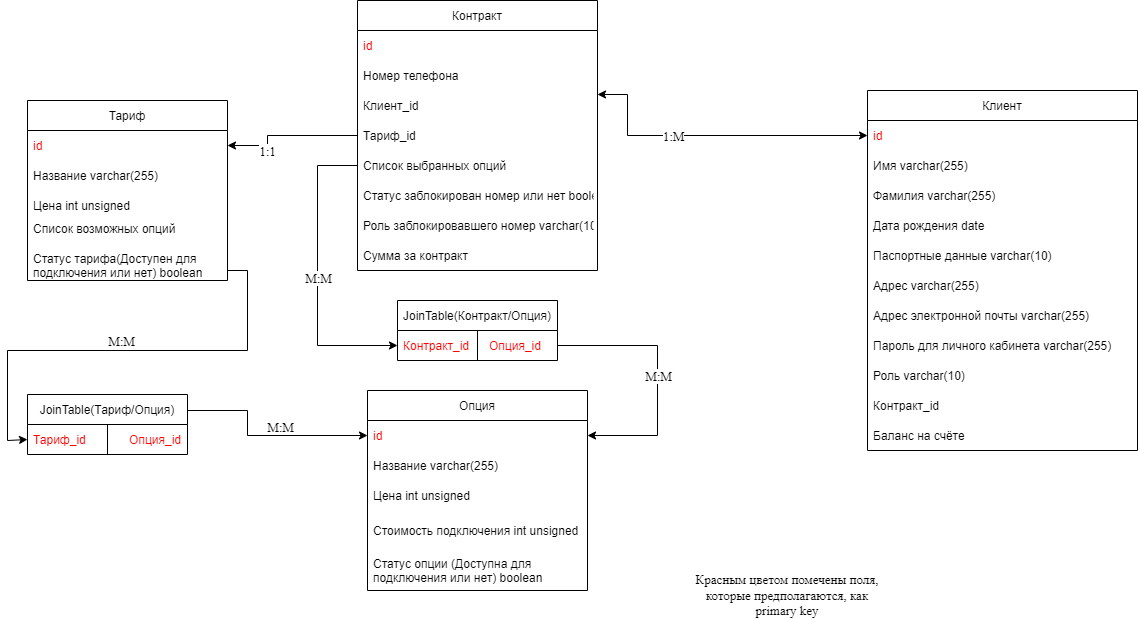

The diagram above was exported from draw.io. Its source (the exported page's mxGraphModel, read from the mxfile embedded in the PNG):
<mxGraphModel dx="1422" dy="794" grid="1" gridSize="10" guides="1" tooltips="1" connect="1" arrows="1" fold="1" page="1" pageScale="1" pageWidth="1169" pageHeight="827" math="0" shadow="0">
  <root>
    <mxCell id="0" />
    <mxCell id="1" parent="0" />
    <mxCell id="UcV1_nssMmO8GyYKhqzC-1" value="Тариф" style="swimlane;fontStyle=0;childLayout=stackLayout;horizontal=1;startSize=30;horizontalStack=0;resizeParent=1;resizeParentMax=0;resizeLast=0;collapsible=1;marginBottom=0;" parent="1" vertex="1">
      <mxGeometry x="40" y="120" width="200" height="180" as="geometry">
        <mxRectangle x="80" y="160" width="70" height="30" as="alternateBounds" />
      </mxGeometry>
    </mxCell>
    <mxCell id="UcV1_nssMmO8GyYKhqzC-11" value="id" style="text;strokeColor=none;fillColor=none;align=left;verticalAlign=middle;spacingLeft=4;spacingRight=4;overflow=hidden;points=[[0,0.5],[1,0.5]];portConstraint=eastwest;rotatable=0;fontStyle=0;fontColor=#FF0000;" parent="UcV1_nssMmO8GyYKhqzC-1" vertex="1">
      <mxGeometry y="30" width="200" height="30" as="geometry" />
    </mxCell>
    <mxCell id="UcV1_nssMmO8GyYKhqzC-2" value="Название varchar(255)" style="text;strokeColor=none;fillColor=none;align=left;verticalAlign=middle;spacingLeft=4;spacingRight=4;overflow=hidden;points=[[0,0.5],[1,0.5]];portConstraint=eastwest;rotatable=0;fontStyle=0;fontColor=#000000;" parent="UcV1_nssMmO8GyYKhqzC-1" vertex="1">
      <mxGeometry y="60" width="200" height="30" as="geometry" />
    </mxCell>
    <mxCell id="UcV1_nssMmO8GyYKhqzC-3" value="Цена int unsigned" style="text;strokeColor=none;fillColor=none;align=left;verticalAlign=middle;spacingLeft=4;spacingRight=4;overflow=hidden;points=[[0,0.5],[1,0.5]];portConstraint=eastwest;rotatable=0;" parent="UcV1_nssMmO8GyYKhqzC-1" vertex="1">
      <mxGeometry y="90" width="200" height="30" as="geometry" />
    </mxCell>
    <mxCell id="UcV1_nssMmO8GyYKhqzC-4" value="Список возможных опций&#10;" style="text;strokeColor=none;fillColor=none;align=left;verticalAlign=middle;spacingLeft=4;spacingRight=4;overflow=hidden;points=[[0,0.5],[1,0.5]];portConstraint=eastwest;rotatable=0;" parent="UcV1_nssMmO8GyYKhqzC-1" vertex="1">
      <mxGeometry y="120" width="200" height="30" as="geometry" />
    </mxCell>
    <mxCell id="wZ48dQEKx8HM8UTi0OTV-1" value="Статус тарифа(Доступен для &#10;подключения или нет) boolean" style="text;strokeColor=none;fillColor=none;align=left;verticalAlign=middle;spacingLeft=4;spacingRight=4;overflow=hidden;points=[[0,0.5],[1,0.5]];portConstraint=eastwest;rotatable=0;" parent="UcV1_nssMmO8GyYKhqzC-1" vertex="1">
      <mxGeometry y="150" width="200" height="30" as="geometry" />
    </mxCell>
    <mxCell id="UcV1_nssMmO8GyYKhqzC-6" value="Опция" style="swimlane;fontStyle=0;childLayout=stackLayout;horizontal=1;startSize=30;horizontalStack=0;resizeParent=1;resizeParentMax=0;resizeLast=0;collapsible=1;marginBottom=0;fontColor=#000000;" parent="1" vertex="1">
      <mxGeometry x="380" y="410" width="220" height="200" as="geometry" />
    </mxCell>
    <mxCell id="UcV1_nssMmO8GyYKhqzC-7" value="id" style="text;strokeColor=none;fillColor=none;align=left;verticalAlign=middle;spacingLeft=4;spacingRight=4;overflow=hidden;points=[[0,0.5],[1,0.5]];portConstraint=eastwest;rotatable=0;fontColor=#FF0000;" parent="UcV1_nssMmO8GyYKhqzC-6" vertex="1">
      <mxGeometry y="30" width="220" height="30" as="geometry" />
    </mxCell>
    <mxCell id="UcV1_nssMmO8GyYKhqzC-8" value="Название varchar(255)" style="text;strokeColor=none;fillColor=none;align=left;verticalAlign=middle;spacingLeft=4;spacingRight=4;overflow=hidden;points=[[0,0.5],[1,0.5]];portConstraint=eastwest;rotatable=0;fontColor=#000000;" parent="UcV1_nssMmO8GyYKhqzC-6" vertex="1">
      <mxGeometry y="60" width="220" height="30" as="geometry" />
    </mxCell>
    <mxCell id="UcV1_nssMmO8GyYKhqzC-9" value="Цена int unsigned" style="text;strokeColor=none;fillColor=none;align=left;verticalAlign=middle;spacingLeft=4;spacingRight=4;overflow=hidden;points=[[0,0.5],[1,0.5]];portConstraint=eastwest;rotatable=0;fontColor=#000000;" parent="UcV1_nssMmO8GyYKhqzC-6" vertex="1">
      <mxGeometry y="90" width="220" height="30" as="geometry" />
    </mxCell>
    <mxCell id="UcV1_nssMmO8GyYKhqzC-10" value="Стоимость подключения int unsigned" style="text;strokeColor=none;fillColor=none;align=left;verticalAlign=middle;spacingLeft=4;spacingRight=4;overflow=hidden;points=[[0,0.5],[1,0.5]];portConstraint=eastwest;rotatable=0;fontColor=#000000;" parent="UcV1_nssMmO8GyYKhqzC-6" vertex="1">
      <mxGeometry y="120" width="220" height="40" as="geometry" />
    </mxCell>
    <mxCell id="wZ48dQEKx8HM8UTi0OTV-3" value="Статус опции (Доступна для&#10;подключения или нет) boolean" style="text;strokeColor=none;fillColor=none;align=left;verticalAlign=middle;spacingLeft=4;spacingRight=4;overflow=hidden;points=[[0,0.5],[1,0.5]];portConstraint=eastwest;rotatable=0;fontColor=#000000;" parent="UcV1_nssMmO8GyYKhqzC-6" vertex="1">
      <mxGeometry y="160" width="220" height="40" as="geometry" />
    </mxCell>
    <mxCell id="UcV1_nssMmO8GyYKhqzC-13" value="Клиент" style="swimlane;fontStyle=0;childLayout=stackLayout;horizontal=1;startSize=30;horizontalStack=0;resizeParent=1;resizeParentMax=0;resizeLast=0;collapsible=1;marginBottom=0;fontColor=#000000;" parent="1" vertex="1">
      <mxGeometry x="880" y="110" width="270" height="360" as="geometry" />
    </mxCell>
    <mxCell id="UcV1_nssMmO8GyYKhqzC-14" value="id" style="text;strokeColor=none;fillColor=none;align=left;verticalAlign=middle;spacingLeft=4;spacingRight=4;overflow=hidden;points=[[0,0.5],[1,0.5]];portConstraint=eastwest;rotatable=0;fontColor=#FF0000;" parent="UcV1_nssMmO8GyYKhqzC-13" vertex="1">
      <mxGeometry y="30" width="270" height="30" as="geometry" />
    </mxCell>
    <mxCell id="UcV1_nssMmO8GyYKhqzC-15" value="Имя varchar(255)" style="text;strokeColor=none;fillColor=none;align=left;verticalAlign=middle;spacingLeft=4;spacingRight=4;overflow=hidden;points=[[0,0.5],[1,0.5]];portConstraint=eastwest;rotatable=0;fontColor=#000000;" parent="UcV1_nssMmO8GyYKhqzC-13" vertex="1">
      <mxGeometry y="60" width="270" height="30" as="geometry" />
    </mxCell>
    <mxCell id="UcV1_nssMmO8GyYKhqzC-16" value="Фамилия varchar(255)" style="text;strokeColor=none;fillColor=none;align=left;verticalAlign=middle;spacingLeft=4;spacingRight=4;overflow=hidden;points=[[0,0.5],[1,0.5]];portConstraint=eastwest;rotatable=0;fontColor=#000000;" parent="UcV1_nssMmO8GyYKhqzC-13" vertex="1">
      <mxGeometry y="90" width="270" height="30" as="geometry" />
    </mxCell>
    <mxCell id="UcV1_nssMmO8GyYKhqzC-17" value="Дата рождения date" style="text;strokeColor=none;fillColor=none;align=left;verticalAlign=middle;spacingLeft=4;spacingRight=4;overflow=hidden;points=[[0,0.5],[1,0.5]];portConstraint=eastwest;rotatable=0;fontColor=#000000;" parent="UcV1_nssMmO8GyYKhqzC-13" vertex="1">
      <mxGeometry y="120" width="270" height="30" as="geometry" />
    </mxCell>
    <mxCell id="UcV1_nssMmO8GyYKhqzC-18" value="Паспортные данные varchar(10)" style="text;strokeColor=none;fillColor=none;align=left;verticalAlign=middle;spacingLeft=4;spacingRight=4;overflow=hidden;points=[[0,0.5],[1,0.5]];portConstraint=eastwest;rotatable=0;fontColor=#000000;" parent="UcV1_nssMmO8GyYKhqzC-13" vertex="1">
      <mxGeometry y="150" width="270" height="30" as="geometry" />
    </mxCell>
    <mxCell id="UcV1_nssMmO8GyYKhqzC-19" value="Адрес varchar(255)" style="text;strokeColor=none;fillColor=none;align=left;verticalAlign=middle;spacingLeft=4;spacingRight=4;overflow=hidden;points=[[0,0.5],[1,0.5]];portConstraint=eastwest;rotatable=0;fontColor=#000000;" parent="UcV1_nssMmO8GyYKhqzC-13" vertex="1">
      <mxGeometry y="180" width="270" height="30" as="geometry" />
    </mxCell>
    <mxCell id="UcV1_nssMmO8GyYKhqzC-21" value="Адрес электронной почты varchar(255)" style="text;strokeColor=none;fillColor=none;align=left;verticalAlign=middle;spacingLeft=4;spacingRight=4;overflow=hidden;points=[[0,0.5],[1,0.5]];portConstraint=eastwest;rotatable=0;fontColor=#000000;" parent="UcV1_nssMmO8GyYKhqzC-13" vertex="1">
      <mxGeometry y="210" width="270" height="30" as="geometry" />
    </mxCell>
    <mxCell id="UcV1_nssMmO8GyYKhqzC-22" value="Пароль для личного кабинета varchar(255)" style="text;strokeColor=none;fillColor=none;align=left;verticalAlign=middle;spacingLeft=4;spacingRight=4;overflow=hidden;points=[[0,0.5],[1,0.5]];portConstraint=eastwest;rotatable=0;fontColor=#000000;" parent="UcV1_nssMmO8GyYKhqzC-13" vertex="1">
      <mxGeometry y="240" width="270" height="30" as="geometry" />
    </mxCell>
    <mxCell id="6j1Vst11DGFJmbpXTrIt-2" value="Роль varchar(10)" style="text;strokeColor=none;fillColor=none;align=left;verticalAlign=middle;spacingLeft=4;spacingRight=4;overflow=hidden;points=[[0,0.5],[1,0.5]];portConstraint=eastwest;rotatable=0;fontColor=#000000;" vertex="1" parent="UcV1_nssMmO8GyYKhqzC-13">
      <mxGeometry y="270" width="270" height="30" as="geometry" />
    </mxCell>
    <mxCell id="N55jdt3Cgpp_XiLqLx8C-1" value="Контракт_id" style="text;strokeColor=none;fillColor=none;align=left;verticalAlign=middle;spacingLeft=4;spacingRight=4;overflow=hidden;points=[[0,0.5],[1,0.5]];portConstraint=eastwest;rotatable=0;fontColor=#000000;" parent="UcV1_nssMmO8GyYKhqzC-13" vertex="1">
      <mxGeometry y="300" width="270" height="30" as="geometry" />
    </mxCell>
    <mxCell id="kWiKCulLxyDQduIQSwrA-12" value="Баланс на счёте" style="text;strokeColor=none;fillColor=none;align=left;verticalAlign=middle;spacingLeft=4;spacingRight=4;overflow=hidden;points=[[0,0.5],[1,0.5]];portConstraint=eastwest;rotatable=0;fontColor=#000000;" parent="UcV1_nssMmO8GyYKhqzC-13" vertex="1">
      <mxGeometry y="330" width="270" height="30" as="geometry" />
    </mxCell>
    <mxCell id="UcV1_nssMmO8GyYKhqzC-23" value="Контракт" style="swimlane;fontStyle=0;childLayout=stackLayout;horizontal=1;startSize=30;horizontalStack=0;resizeParent=1;resizeParentMax=0;resizeLast=0;collapsible=1;marginBottom=0;fontColor=#000000;" parent="1" vertex="1">
      <mxGeometry x="370" y="20" width="240" height="270" as="geometry" />
    </mxCell>
    <mxCell id="CYBfg88U7pXuOJkZs-CA-1" value="id" style="text;strokeColor=none;fillColor=none;align=left;verticalAlign=middle;spacingLeft=4;spacingRight=4;overflow=hidden;points=[[0,0.5],[1,0.5]];portConstraint=eastwest;rotatable=0;fontColor=#FF0000;" parent="UcV1_nssMmO8GyYKhqzC-23" vertex="1">
      <mxGeometry y="30" width="240" height="30" as="geometry" />
    </mxCell>
    <mxCell id="kWiKCulLxyDQduIQSwrA-1" value="Номер телефона" style="text;strokeColor=none;fillColor=none;align=left;verticalAlign=middle;spacingLeft=4;spacingRight=4;overflow=hidden;points=[[0,0.5],[1,0.5]];portConstraint=eastwest;rotatable=0;fontColor=#000000;" parent="UcV1_nssMmO8GyYKhqzC-23" vertex="1">
      <mxGeometry y="60" width="240" height="30" as="geometry" />
    </mxCell>
    <mxCell id="UcV1_nssMmO8GyYKhqzC-24" value="Клиент_id" style="text;strokeColor=none;fillColor=none;align=left;verticalAlign=middle;spacingLeft=4;spacingRight=4;overflow=hidden;points=[[0,0.5],[1,0.5]];portConstraint=eastwest;rotatable=0;fontColor=#000000;" parent="UcV1_nssMmO8GyYKhqzC-23" vertex="1">
      <mxGeometry y="90" width="240" height="30" as="geometry" />
    </mxCell>
    <mxCell id="UcV1_nssMmO8GyYKhqzC-25" value="Тариф_id" style="text;strokeColor=none;fillColor=none;align=left;verticalAlign=middle;spacingLeft=4;spacingRight=4;overflow=hidden;points=[[0,0.5],[1,0.5]];portConstraint=eastwest;rotatable=0;fontColor=#000000;" parent="UcV1_nssMmO8GyYKhqzC-23" vertex="1">
      <mxGeometry y="120" width="240" height="30" as="geometry" />
    </mxCell>
    <mxCell id="UcV1_nssMmO8GyYKhqzC-26" value="Список выбранных опций" style="text;strokeColor=none;fillColor=none;align=left;verticalAlign=middle;spacingLeft=4;spacingRight=4;overflow=hidden;points=[[0,0.5],[1,0.5]];portConstraint=eastwest;rotatable=0;fontColor=#000000;" parent="UcV1_nssMmO8GyYKhqzC-23" vertex="1">
      <mxGeometry y="150" width="240" height="30" as="geometry" />
    </mxCell>
    <mxCell id="kWiKCulLxyDQduIQSwrA-5" value="Статус заблокирован номер или нет boolean" style="text;strokeColor=none;fillColor=none;align=left;verticalAlign=middle;spacingLeft=4;spacingRight=4;overflow=hidden;points=[[0,0.5],[1,0.5]];portConstraint=eastwest;rotatable=0;fontColor=#000000;" parent="UcV1_nssMmO8GyYKhqzC-23" vertex="1">
      <mxGeometry y="180" width="240" height="30" as="geometry" />
    </mxCell>
    <mxCell id="qL50RhVsiI7w0C-hq1nc-1" value="Роль заблокировавшего номер varchar(10)" style="text;strokeColor=none;fillColor=none;align=left;verticalAlign=middle;spacingLeft=4;spacingRight=4;overflow=hidden;points=[[0,0.5],[1,0.5]];portConstraint=eastwest;rotatable=0;fontColor=#000000;" parent="UcV1_nssMmO8GyYKhqzC-23" vertex="1">
      <mxGeometry y="210" width="240" height="30" as="geometry" />
    </mxCell>
    <mxCell id="kWiKCulLxyDQduIQSwrA-13" value="Сумма за контракт" style="text;strokeColor=none;fillColor=none;align=left;verticalAlign=middle;spacingLeft=4;spacingRight=4;overflow=hidden;points=[[0,0.5],[1,0.5]];portConstraint=eastwest;rotatable=0;fontColor=#000000;" parent="UcV1_nssMmO8GyYKhqzC-23" vertex="1">
      <mxGeometry y="240" width="240" height="30" as="geometry" />
    </mxCell>
    <mxCell id="UcV1_nssMmO8GyYKhqzC-28" value="" style="endArrow=none;startArrow=classic;html=1;rounded=0;fontColor=#FF0000;exitX=1;exitY=0.5;exitDx=0;exitDy=0;entryX=0;entryY=0.5;entryDx=0;entryDy=0;fontFamily=Times New Roman;fontSize=13;edgeStyle=orthogonalEdgeStyle;startFill=1;endFill=0;" parent="1" source="UcV1_nssMmO8GyYKhqzC-11" target="UcV1_nssMmO8GyYKhqzC-25" edge="1">
      <mxGeometry width="50" height="50" relative="1" as="geometry">
        <mxPoint x="240" y="270" as="sourcePoint" />
        <mxPoint x="290" y="220" as="targetPoint" />
        <Array as="points">
          <mxPoint x="280" y="165" />
          <mxPoint x="280" y="155" />
        </Array>
      </mxGeometry>
    </mxCell>
    <mxCell id="UcV1_nssMmO8GyYKhqzC-33" value="1:1" style="edgeLabel;html=1;align=center;verticalAlign=middle;resizable=0;points=[];fontSize=13;fontFamily=Times New Roman;fontColor=#000000;" parent="1" vertex="1" connectable="0">
      <mxGeometry x="279" y="170" as="geometry" />
    </mxCell>
    <mxCell id="UcV1_nssMmO8GyYKhqzC-36" value="Красным цветом помечены поля, которые предполагаются, как primary key" style="text;html=1;strokeColor=none;fillColor=none;align=center;verticalAlign=middle;whiteSpace=wrap;rounded=0;fontFamily=Times New Roman;fontSize=13;fontColor=#000000;" parent="1" vertex="1">
      <mxGeometry x="700" y="600" width="200" height="30" as="geometry" />
    </mxCell>
    <mxCell id="hKH7aqTrO8LSJpPbTbE7-2" value="" style="endArrow=classic;html=1;rounded=0;entryX=0;entryY=0.5;entryDx=0;entryDy=0;edgeStyle=orthogonalEdgeStyle;fontFamily=Times New Roman;exitX=0;exitY=0.5;exitDx=0;exitDy=0;" parent="1" source="UcV1_nssMmO8GyYKhqzC-26" target="TYwUsQ7G4lV1V2yOC8a2-8" edge="1">
      <mxGeometry width="50" height="50" relative="1" as="geometry">
        <mxPoint x="340" y="300" as="sourcePoint" />
        <mxPoint x="360" y="310" as="targetPoint" />
        <Array as="points">
          <mxPoint x="330" y="185" />
          <mxPoint x="330" y="365" />
        </Array>
      </mxGeometry>
    </mxCell>
    <mxCell id="hKH7aqTrO8LSJpPbTbE7-3" value="&lt;font style=&quot;font-size: 13px&quot;&gt;M:M&lt;/font&gt;" style="edgeLabel;html=1;align=center;verticalAlign=middle;resizable=0;points=[];fontFamily=Times New Roman;" parent="hKH7aqTrO8LSJpPbTbE7-2" vertex="1" connectable="0">
      <mxGeometry x="0.0982" y="-4" relative="1" as="geometry">
        <mxPoint x="4" y="-13" as="offset" />
      </mxGeometry>
    </mxCell>
    <mxCell id="TYwUsQ7G4lV1V2yOC8a2-1" value="JoinTable(Тариф/Опция)" style="swimlane;fontStyle=0;childLayout=stackLayout;horizontal=1;startSize=30;horizontalStack=0;resizeParent=1;resizeParentMax=0;resizeLast=0;collapsible=1;marginBottom=0;" parent="1" vertex="1">
      <mxGeometry x="40" y="414" width="160" height="60" as="geometry">
        <mxRectangle x="80" y="160" width="70" height="30" as="alternateBounds" />
      </mxGeometry>
    </mxCell>
    <mxCell id="TYwUsQ7G4lV1V2yOC8a2-2" value="Тариф_id             Опция_id" style="text;strokeColor=none;fillColor=none;align=left;verticalAlign=middle;spacingLeft=4;spacingRight=4;overflow=hidden;points=[[0,0.5],[1,0.5]];portConstraint=eastwest;rotatable=0;fontStyle=0;fontColor=#FF0000;" parent="TYwUsQ7G4lV1V2yOC8a2-1" vertex="1">
      <mxGeometry y="30" width="160" height="30" as="geometry" />
    </mxCell>
    <mxCell id="TYwUsQ7G4lV1V2yOC8a2-6" value="" style="endArrow=none;html=1;rounded=0;entryX=0.5;entryY=0.033;entryDx=0;entryDy=0;entryPerimeter=0;" parent="TYwUsQ7G4lV1V2yOC8a2-1" edge="1">
      <mxGeometry width="50" height="50" relative="1" as="geometry">
        <mxPoint x="80" y="60" as="sourcePoint" />
        <mxPoint x="80" y="30" as="targetPoint" />
      </mxGeometry>
    </mxCell>
    <mxCell id="TYwUsQ7G4lV1V2yOC8a2-7" value="JoinTable(Контракт/Опция)" style="swimlane;fontStyle=0;childLayout=stackLayout;horizontal=1;startSize=30;horizontalStack=0;resizeParent=1;resizeParentMax=0;resizeLast=0;collapsible=1;marginBottom=0;" parent="1" vertex="1">
      <mxGeometry x="410" y="320" width="160" height="60" as="geometry">
        <mxRectangle x="80" y="160" width="70" height="30" as="alternateBounds" />
      </mxGeometry>
    </mxCell>
    <mxCell id="TYwUsQ7G4lV1V2yOC8a2-8" value="Контракт_id      Опция_id" style="text;strokeColor=none;fillColor=none;align=left;verticalAlign=middle;spacingLeft=4;spacingRight=4;overflow=hidden;points=[[0,0.5],[1,0.5]];portConstraint=eastwest;rotatable=0;fontStyle=0;fontColor=#FF0000;" parent="TYwUsQ7G4lV1V2yOC8a2-7" vertex="1">
      <mxGeometry y="30" width="160" height="30" as="geometry" />
    </mxCell>
    <mxCell id="TYwUsQ7G4lV1V2yOC8a2-9" value="" style="endArrow=none;html=1;rounded=0;entryX=0.5;entryY=0.033;entryDx=0;entryDy=0;entryPerimeter=0;" parent="TYwUsQ7G4lV1V2yOC8a2-7" edge="1">
      <mxGeometry width="50" height="50" relative="1" as="geometry">
        <mxPoint x="80" y="60" as="sourcePoint" />
        <mxPoint x="80" y="30" as="targetPoint" />
      </mxGeometry>
    </mxCell>
    <mxCell id="TYwUsQ7G4lV1V2yOC8a2-10" value="" style="endArrow=classic;html=1;rounded=0;entryX=1;entryY=0.5;entryDx=0;entryDy=0;edgeStyle=orthogonalEdgeStyle;fontFamily=Times New Roman;exitX=1;exitY=0.5;exitDx=0;exitDy=0;" parent="1" source="TYwUsQ7G4lV1V2yOC8a2-8" target="UcV1_nssMmO8GyYKhqzC-7" edge="1">
      <mxGeometry width="50" height="50" relative="1" as="geometry">
        <mxPoint x="340" y="419.9999999999999" as="sourcePoint" />
        <mxPoint x="360" y="510" as="targetPoint" />
        <Array as="points">
          <mxPoint x="670" y="365" />
          <mxPoint x="670" y="455" />
        </Array>
      </mxGeometry>
    </mxCell>
    <mxCell id="TYwUsQ7G4lV1V2yOC8a2-11" value="&lt;font style=&quot;font-size: 13px&quot;&gt;M:M&lt;/font&gt;" style="edgeLabel;html=1;align=center;verticalAlign=middle;resizable=0;points=[];fontFamily=Times New Roman;" parent="TYwUsQ7G4lV1V2yOC8a2-10" vertex="1" connectable="0">
      <mxGeometry x="0.0982" y="-4" relative="1" as="geometry">
        <mxPoint x="4" y="-13" as="offset" />
      </mxGeometry>
    </mxCell>
    <mxCell id="TYwUsQ7G4lV1V2yOC8a2-12" value="" style="endArrow=classic;html=1;rounded=0;entryX=0;entryY=0.5;entryDx=0;entryDy=0;edgeStyle=orthogonalEdgeStyle;fontFamily=Times New Roman;exitX=1;exitY=0.5;exitDx=0;exitDy=0;" parent="1" source="UcV1_nssMmO8GyYKhqzC-4" target="TYwUsQ7G4lV1V2yOC8a2-2" edge="1">
      <mxGeometry width="50" height="50" relative="1" as="geometry">
        <mxPoint x="210" y="290" as="sourcePoint" />
        <mxPoint x="410" y="395" as="targetPoint" />
        <Array as="points">
          <mxPoint x="240" y="290" />
          <mxPoint x="260" y="290" />
          <mxPoint x="260" y="370" />
          <mxPoint x="20" y="370" />
          <mxPoint x="20" y="460" />
        </Array>
      </mxGeometry>
    </mxCell>
    <mxCell id="TYwUsQ7G4lV1V2yOC8a2-13" value="&lt;font style=&quot;font-size: 13px&quot;&gt;M:M&lt;/font&gt;" style="edgeLabel;html=1;align=center;verticalAlign=middle;resizable=0;points=[];fontFamily=Times New Roman;" parent="TYwUsQ7G4lV1V2yOC8a2-12" vertex="1" connectable="0">
      <mxGeometry x="0.0982" y="-4" relative="1" as="geometry">
        <mxPoint x="4" y="-6" as="offset" />
      </mxGeometry>
    </mxCell>
    <mxCell id="TYwUsQ7G4lV1V2yOC8a2-14" value="" style="endArrow=classic;html=1;rounded=0;entryX=0;entryY=0.5;entryDx=0;entryDy=0;edgeStyle=orthogonalEdgeStyle;fontFamily=Times New Roman;exitX=1;exitY=0.5;exitDx=0;exitDy=0;" parent="1" target="UcV1_nssMmO8GyYKhqzC-7" edge="1">
      <mxGeometry width="50" height="50" relative="1" as="geometry">
        <mxPoint x="200" y="430" as="sourcePoint" />
        <mxPoint x="240" y="540" as="targetPoint" />
        <Array as="points">
          <mxPoint x="260" y="430" />
          <mxPoint x="260" y="455" />
        </Array>
      </mxGeometry>
    </mxCell>
    <mxCell id="TYwUsQ7G4lV1V2yOC8a2-15" value="&lt;font style=&quot;font-size: 13px&quot;&gt;M:M&lt;/font&gt;" style="edgeLabel;html=1;align=center;verticalAlign=middle;resizable=0;points=[];fontFamily=Times New Roman;" parent="TYwUsQ7G4lV1V2yOC8a2-14" vertex="1" connectable="0">
      <mxGeometry x="0.0982" y="-4" relative="1" as="geometry">
        <mxPoint x="4" y="-13" as="offset" />
      </mxGeometry>
    </mxCell>
    <mxCell id="kWiKCulLxyDQduIQSwrA-9" value="" style="endArrow=classic;startArrow=classic;html=1;rounded=0;fontFamily=Times New Roman;fontSize=13;fontColor=#000000;exitX=1;exitY=0.133;exitDx=0;exitDy=0;edgeStyle=orthogonalEdgeStyle;startFill=1;entryX=0;entryY=0.5;entryDx=0;entryDy=0;exitPerimeter=0;" parent="1" source="UcV1_nssMmO8GyYKhqzC-24" target="UcV1_nssMmO8GyYKhqzC-14" edge="1">
      <mxGeometry width="50" height="50" relative="1" as="geometry">
        <mxPoint x="810" y="245" as="sourcePoint" />
        <mxPoint x="840" y="173" as="targetPoint" />
        <Array as="points">
          <mxPoint x="640" y="114" />
          <mxPoint x="640" y="155" />
        </Array>
      </mxGeometry>
    </mxCell>
    <mxCell id="kWiKCulLxyDQduIQSwrA-10" value="1:M" style="edgeLabel;html=1;align=center;verticalAlign=middle;resizable=0;points=[];fontSize=13;fontFamily=Times New Roman;fontColor=#000000;" parent="kWiKCulLxyDQduIQSwrA-9" vertex="1" connectable="0">
      <mxGeometry x="-0.3286" y="-2" relative="1" as="geometry">
        <mxPoint x="13" y="-2" as="offset" />
      </mxGeometry>
    </mxCell>
  </root>
</mxGraphModel>